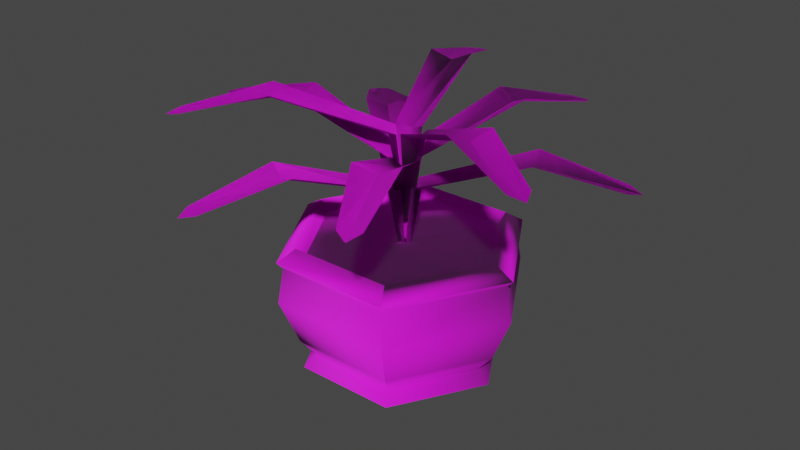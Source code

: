 # Source: pool_plants_2.blend  (saved by Blender 3.2.14; exported with 4.5.12 LTS)
import bpy
from mathutils import Matrix  # noqa: F401  (used for matrix-valued properties, if any)

bpy.ops.wm.read_factory_settings(use_empty=True)
scene = bpy.context.scene
scene.name = 'Scene'

# ---- collections
col_collection = bpy.data.collections.new('Collection'); scene.collection.children.link(col_collection)

# ---- images (referenced by path relative to the original .blend; pixels are not part of the script)
import os
ASSET_DIR = os.environ.get("B2B_ASSET_DIR", "")  # directory of the original .blend (textures are referenced by path, not embedded)
HERE = os.path.dirname(os.path.abspath(__file__))  # packed textures are extracted next to this script under _unpacked/

def load_image(name, relpath, width, height, colorspace="sRGB"):
    """Load a texture the original file referenced (path relative to the .blend, or extracted next to this script)."""
    p = next((c for c in (os.path.join(HERE, relpath), os.path.join(ASSET_DIR, relpath)) if relpath and os.path.exists(c)), "")
    if p:
        img = bpy.data.images.load(p, check_existing=True)
        img.name = name
    else:  # same state as the original file: an image datablock whose file is absent (Cycles renders it pink)
        img = bpy.data.images.new(name, width, height)
        img.source = "FILE"
        img.filepath = "//" + (relpath or name)
    img.colorspace_settings.name = colorspace
    return img
img_planter_col_png_002 = load_image('Planter_col.png.002', 'Planter_col.png', 1024, 1024, 'Non-Color')
img_plants_nor_png = load_image('Plants_nor.png', 'Plants_nor.png', 1024, 1024, 'sRGB')

# ---- materials (node trees are filled in below, after node groups)
mat_plants_material = bpy.data.materials.new('Plants_Material')
mat_plants_material.use_backface_culling = True
mat_plants_material.use_transparent_shadow = False
mat_plants_material.roughness = 0.7917

# ---- material node trees
mat_plants_material.use_nodes = True; mat_plants_material.node_tree.nodes.clear()
_N = mat_plants_material.node_tree.nodes; _L = mat_plants_material.node_tree.links
n0 = _N.new('ShaderNodeOutputMaterial'); n0.name = 'Material Output'; n0.location = (300, 300)
n1 = _N.new('ShaderNodeBsdfPrincipled'); n1.name = 'Principled BSDF'; n1.location = (10, 300)
n1.distribution = 'GGX'
n1.subsurface_method = 'RANDOM_WALK_SKIN'
n1.inputs[2].default_value = 0.831
n1.inputs[3].default_value = 1.45
n1.inputs[27].default_value = (0.0, 0.0, 0.0, 1.0)
n1.inputs[28].default_value = 1.0
n2 = _N.new('ShaderNodeTexImage'); n2.name = 'Image Texture.002'; n2.location = (-286, 234)
n2.image = img_planter_col_png_002
n3 = _N.new('ShaderNodeNormalMap'); n3.name = 'Normal Map'; n3.location = (-207, -82)
n3.label = 'Normal/Map'
n4 = _N.new('ShaderNodeTexImage'); n4.name = 'Image Texture.001'; n4.location = (-482, -87)
n4.image = img_plants_nor_png
_L.new(n1.outputs[0], n0.inputs[0])
_L.new(n3.outputs[0], n1.inputs[5])
_L.new(n4.outputs[0], n3.inputs[1])
_L.new(n2.outputs[1], n1.inputs[4])
_L.new(n2.outputs[0], n1.inputs[0])
n0.is_active_output = True

# ---- world
world_world = bpy.data.worlds.new('World'); scene.world = world_world
world_world.use_nodes = True; world_world.node_tree.nodes.clear()
_N = world_world.node_tree.nodes; _L = world_world.node_tree.links
n0 = _N.new('ShaderNodeOutputWorld'); n0.name = 'World Output'; n0.location = (300, 300)
n1 = _N.new('ShaderNodeBackground'); n1.name = 'Background'; n1.location = (10, 300)
n1.inputs[0].default_value = (0.05088, 0.05088, 0.05088, 1.0)
_L.new(n1.outputs[0], n0.inputs[0])
n0.is_active_output = True
world_world.color = (0.05088, 0.05088, 0.05088)
world_world.use_sun_shadow = False
world_world.sun_shadow_jitter_overblur = 0.0

# ---- meshes
me_sphere_003 = bpy.data.meshes.new('Sphere.003')
me_sphere_003.from_pydata([(-6.527, 17.7, 9.694), (-7.052, 19.17, 10.62), (-8.308, 17.63, 12.84), (-8.308, 11.92, 12.84), (-7.052, 5.763, 10.62), (-6.006, 3.176, 8.773), (-6.864, 1.634, 10.29), (-0.567, 17.7, -1.728), (-13.19, 17.7, -1.622), (-14.25, 19.17, -1.613), (-16.8, 17.63, -1.592), (-16.8, 11.92, -1.592), (-14.25, 5.763, -1.613), (-12.13, 3.176, -1.631), (-13.87, 1.634, -1.616), (-11.35, 0.08822, -1.637), (-0.3158, 17.7, -2.171), (-6.717, 17.7, -13.05), (-7.258, 19.17, -13.97), (-8.551, 17.63, -16.16), (-8.551, 11.92, -16.16), (-7.258, 5.763, -13.97), (-6.181, 3.176, -12.14), (-7.065, 1.634, -13.64), (-5.786, 0.08822, -11.47), (0.194, 17.7, -2.175), (6.413, 17.7, -13.16), (6.938, 19.17, -14.08), (8.194, 17.63, -16.3), (8.194, 11.92, -16.3), (6.938, 5.763, -14.08), (5.891, 3.176, -12.24), (6.75, 1.634, -13.75), (5.508, 0.08822, -11.56), (0.4525, 17.7, -1.736), (13.07, 17.7, -1.842), (14.14, 19.17, -1.851), (16.69, 17.63, -1.872), (16.69, 11.92, -1.872), (14.14, 5.763, -1.851), (12.01, 3.176, -1.833), (13.76, 1.634, -1.847), (11.24, 0.08822, -1.826), (0.2014, 17.7, -1.292), (6.603, 17.7, 9.584), (7.143, 19.17, 10.5), (8.436, 17.63, 12.7), (8.436, 11.92, 12.7), (7.143, 5.763, 10.5), (6.066, 3.176, 8.672), (6.95, 1.634, 10.17), (5.672, 0.08822, 8.003), (-0.3084, 17.7, -1.288), (-5.623, 0.08822, 8.097), (-7.896, 16.71, 12.11), (-15.97, 16.71, -1.599), (-8.127, 16.71, -15.44), (7.782, 16.71, -15.58), (15.85, 16.71, -1.865), (8.013, 16.71, 11.98), (0.4222, 17.45, -1.212), (-0.7505, 17.45, -1.667), (-8.449, 28.45, 24.39), (-11.12, 28.43, 23.36), (-0.3105, 17.54, -0.9445), (-10.37, 27.99, 25.44), (-3.113, 31.09, 14.45), (1.318, 25.77, 0.29), (-1.99, 25.75, -0.9906), (-8.401, 31.06, 12.41), (-0.7967, 25.13, 0.4569), (-5.792, 29.91, 13.54), (0.09135, 17.42, -2.425), (0.5892, 17.43, -1.271), (24.33, 28.29, -14.12), (25.47, 28.32, -11.49), (0.7958, 17.52, -2.092), (26.43, 27.84, -13.47), (13.5, 30.96, -11.0), (0.2956, 25.73, -4.161), (1.7, 25.76, -0.9032), (15.74, 31.01, -5.795), (1.897, 25.11, -2.759), (14.72, 29.83, -8.432), (-0.8721, 17.42, -1.529), (-0.0076, 17.42, -2.443), (-21.17, 28.08, -19.33), (-19.2, 28.08, -21.41), (-0.8436, 17.51, -2.31), (-21.4, 27.6, -21.5), (-14.03, 30.86, -10.64), (-2.535, 25.74, -1.145), (-0.09669, 25.74, -3.722), (-10.13, 30.85, -14.76), (-1.881, 25.1, -3.161), (-12.15, 29.7, -12.77), (0.8734, 21.2, -1.551), (-0.2474, 21.21, -0.9801), (14.02, 32.74, 21.61), (11.47, 32.78, 22.91), (0.585, 21.31, -0.8288), (13.51, 32.34, 23.75), (10.2, 35.12, 10.94), (2.564, 29.52, -1.666), (-0.5965, 29.57, -0.05685), (5.149, 35.2, 13.51), (1.272, 28.93, 0.03747), (7.723, 34.0, 12.35), (-0.3478, 21.17, -2.337), (0.8447, 21.19, -1.938), (7.206, 31.28, -28.48), (9.924, 31.3, -27.57), (0.3714, 21.26, -2.642), (9.083, 30.78, -29.59), (2.323, 34.26, -18.41), (-1.433, 29.46, -3.872), (1.93, 29.49, -2.746), (7.7, 34.32, -16.61), (0.674, 28.81, -4.113), (5.045, 33.13, -17.57), (-0.323, 21.21, -1.022), (-0.4268, 21.18, -2.275), (-27.04, 32.18, 1.93), (-27.27, 32.1, -0.9265), (-0.8845, 21.29, -1.566), (-28.81, 31.69, 0.664), (-15.77, 34.88, 2.327), (-1.075, 29.58, 0.2463), (-1.368, 29.48, -3.287), (-16.24, 34.72, -3.322), (-2.146, 28.89, -1.568), (-16.12, 33.64, -0.4559), (0.7108, 24.42, -2.566), (0.1409, 24.44, -1.445), (24.98, 35.96, 8.41), (23.68, 36.0, 10.97), (0.9027, 24.53, -1.813), (25.83, 35.56, 10.44), (15.6, 38.34, 2.032), (2.01, 32.74, -3.655), (0.4023, 32.79, -0.4933), (13.04, 38.42, 7.087), (1.968, 32.15, -1.518), (14.43, 37.22, 4.637), (-0.7394, 24.39, -2.483), (0.4597, 24.41, -2.862), (-10.03, 34.5, -28.06), (-7.297, 34.52, -28.93), (-0.3374, 24.48, -3.152), (-9.169, 34.0, -30.07), (-8.045, 37.48, -17.04), (-2.521, 32.68, -3.084), (0.861, 32.71, -4.154), (-2.638, 37.54, -18.76), (-0.9594, 32.03, -4.52), (-5.353, 36.35, -17.97), (0.05499, 24.43, -1.435), (-0.7667, 24.4, -2.386), (-19.8, 35.4, 16.68), (-21.67, 35.32, 14.51), (-0.7191, 24.51, -1.544), (-21.98, 34.91, 16.7), (-10.46, 38.1, 10.37), (0.1939, 32.8, 0.03363), (-2.124, 32.7, -2.65), (-14.17, 37.94, 6.081), (-1.74, 32.11, -0.8023), (-12.38, 36.86, 8.323), (0.4222, 17.45, -1.212), (-0.7505, 17.45, -1.667), (-8.449, 28.45, 24.39), (-11.12, 28.43, 23.36), (-0.3105, 17.54, -0.9445), (-10.37, 27.99, 25.44), (-3.113, 31.09, 14.45), (1.318, 25.77, 0.29), (-1.99, 25.75, -0.9906), (-8.401, 31.06, 12.41), (-0.7967, 25.13, 0.4569), (-5.792, 29.91, 13.54), (0.09135, 17.42, -2.425), (0.5892, 17.43, -1.271), (24.33, 28.29, -14.12), (25.47, 28.32, -11.49), (0.7958, 17.52, -2.092), (26.43, 27.84, -13.47), (13.5, 30.96, -11.0), (0.2956, 25.73, -4.161), (1.7, 25.76, -0.9032), (15.74, 31.01, -5.795), (1.897, 25.11, -2.759), (14.72, 29.83, -8.432), (-0.8721, 17.42, -1.529), (-0.0076, 17.42, -2.443), (-21.17, 28.08, -19.33), (-19.2, 28.08, -21.41), (-0.8436, 17.51, -2.31), (-21.4, 27.6, -21.5), (-14.03, 30.86, -10.64), (-2.535, 25.74, -1.145), (-0.09669, 25.74, -3.722), (-10.13, 30.85, -14.76), (-1.881, 25.1, -3.161), (-12.15, 29.7, -12.77), (0.8734, 21.2, -1.551), (-0.2474, 21.21, -0.9801), (14.02, 32.74, 21.61), (11.47, 32.78, 22.91), (0.585, 21.31, -0.8288), (13.51, 32.34, 23.75), (10.2, 35.12, 10.94), (2.564, 29.52, -1.666), (-0.5965, 29.57, -0.05685), (5.149, 35.2, 13.51), (1.272, 28.93, 0.03747), (7.723, 34.0, 12.35), (-0.3478, 21.17, -2.337), (0.8447, 21.19, -1.938), (7.206, 31.28, -28.48), (9.924, 31.3, -27.57), (0.3714, 21.26, -2.642), (9.083, 30.78, -29.59), (2.323, 34.26, -18.41), (-1.433, 29.46, -3.872), (1.93, 29.49, -2.746), (7.7, 34.32, -16.61), (0.674, 28.81, -4.113), (5.045, 33.13, -17.57), (-0.323, 21.21, -1.022), (-0.4268, 21.18, -2.275), (-27.04, 32.18, 1.93), (-27.27, 32.1, -0.9265), (-0.8845, 21.29, -1.566), (-28.81, 31.69, 0.664), (-15.77, 34.88, 2.327), (-1.075, 29.58, 0.2463), (-1.368, 29.48, -3.287), (-16.24, 34.72, -3.322), (-2.146, 28.89, -1.568), (-16.12, 33.64, -0.4559), (0.7108, 24.42, -2.566), (0.1409, 24.44, -1.445), (24.98, 35.96, 8.41), (23.68, 36.0, 10.97), (0.9027, 24.53, -1.813), (25.83, 35.56, 10.44), (15.6, 38.34, 2.032), (2.01, 32.74, -3.655), (0.4023, 32.79, -0.4933), (13.04, 38.42, 7.087), (1.968, 32.15, -1.518), (14.43, 37.22, 4.637), (-0.7394, 24.39, -2.483), (0.4597, 24.41, -2.862), (-10.03, 34.5, -28.06), (-7.297, 34.52, -28.93), (-0.3374, 24.48, -3.152), (-9.169, 34.0, -30.07), (-8.045, 37.48, -17.04), (-2.521, 32.68, -3.084), (0.861, 32.71, -4.154), (-2.638, 37.54, -18.76), (-0.9594, 32.03, -4.52), (-5.353, 36.35, -17.97), (0.05499, 24.43, -1.435), (-0.7667, 24.4, -2.386), (-19.8, 35.4, 16.68), (-21.67, 35.32, 14.51), (-0.7191, 24.51, -1.544), (-21.98, 34.91, 16.7), (-10.46, 38.1, 10.37), (0.1939, 32.8, 0.03363), (-2.124, 32.7, -2.65), (-14.17, 37.94, 6.081), (-1.74, 32.11, -0.8023), (-12.38, 36.86, 8.323)], [], [(53, 6, 14, 15), (54, 2, 10, 55), (34, 43, 44, 35), (3, 11, 12, 4), (0, 8, 9, 1), (5, 13, 14, 6), (2, 1, 9, 10), (55, 56, 20, 11), (16, 25, 26, 17), (11, 20, 21, 12), (12, 21, 22, 13), (8, 17, 18, 9), (13, 22, 23, 14), (9, 18, 19, 10), (14, 23, 24, 15), (56, 57, 29, 20), (25, 34, 35, 26), (20, 29, 30, 21), (21, 30, 31, 22), (17, 26, 27, 18), (22, 31, 32, 23), (18, 27, 28, 19), (23, 32, 33, 24), (57, 58, 38, 29), (29, 38, 39, 30), (30, 39, 40, 31), (26, 35, 36, 27), (31, 40, 41, 32), (27, 36, 37, 28), (32, 41, 42, 33), (7, 16, 17, 8), (58, 59, 47, 38), (38, 47, 48, 39), (39, 48, 49, 40), (35, 44, 45, 36), (40, 49, 50, 41), (36, 45, 46, 37), (41, 50, 51, 42), (59, 54, 3, 47), (47, 3, 4, 48), (48, 4, 5, 49), (44, 0, 1, 45), (49, 5, 6, 50), (45, 1, 2, 46), (50, 6, 53, 51), (4, 12, 13, 5), (43, 52, 0, 44), (7, 8, 0, 52), (46, 2, 54, 59), (37, 46, 59, 58), (28, 37, 58, 57), (19, 28, 57, 56), (10, 19, 56, 55), (3, 54, 55, 11), (70, 68, 69, 71), (66, 71, 65, 62), (71, 69, 63, 65), (67, 70, 71, 66), (64, 61, 68, 70), (60, 64, 70, 67), (82, 80, 81, 83), (78, 83, 77, 74), (83, 81, 75, 77), (79, 82, 83, 78), (76, 73, 80, 82), (72, 76, 82, 79), (94, 92, 93, 95), (90, 95, 89, 86), (95, 93, 87, 89), (91, 94, 95, 90), (88, 85, 92, 94), (84, 88, 94, 91), (106, 104, 105, 107), (102, 107, 101, 98), (107, 105, 99, 101), (103, 106, 107, 102), (100, 97, 104, 106), (96, 100, 106, 103), (118, 116, 117, 119), (114, 119, 113, 110), (119, 117, 111, 113), (115, 118, 119, 114), (112, 109, 116, 118), (108, 112, 118, 115), (130, 128, 129, 131), (126, 131, 125, 122), (131, 129, 123, 125), (127, 130, 131, 126), (124, 121, 128, 130), (120, 124, 130, 127), (142, 140, 141, 143), (138, 143, 137, 134), (143, 141, 135, 137), (139, 142, 143, 138), (136, 133, 140, 142), (132, 136, 142, 139), (154, 152, 153, 155), (150, 155, 149, 146), (155, 153, 147, 149), (151, 154, 155, 150), (148, 145, 152, 154), (144, 148, 154, 151), (166, 164, 165, 167), (162, 167, 161, 158), (167, 165, 159, 161), (163, 166, 167, 162), (160, 157, 164, 166), (156, 160, 166, 163), (178, 179, 177, 176), (174, 170, 173, 179), (179, 173, 171, 177), (175, 174, 179, 178), (172, 178, 176, 169), (168, 175, 178, 172), (190, 191, 189, 188), (186, 182, 185, 191), (191, 185, 183, 189), (187, 186, 191, 190), (184, 190, 188, 181), (180, 187, 190, 184), (202, 203, 201, 200), (198, 194, 197, 203), (203, 197, 195, 201), (199, 198, 203, 202), (196, 202, 200, 193), (192, 199, 202, 196), (214, 215, 213, 212), (210, 206, 209, 215), (215, 209, 207, 213), (211, 210, 215, 214), (208, 214, 212, 205), (204, 211, 214, 208), (226, 227, 225, 224), (222, 218, 221, 227), (227, 221, 219, 225), (223, 222, 227, 226), (220, 226, 224, 217), (216, 223, 226, 220), (238, 239, 237, 236), (234, 230, 233, 239), (239, 233, 231, 237), (235, 234, 239, 238), (232, 238, 236, 229), (228, 235, 238, 232), (250, 251, 249, 248), (246, 242, 245, 251), (251, 245, 243, 249), (247, 246, 251, 250), (244, 250, 248, 241), (240, 247, 250, 244), (262, 263, 261, 260), (258, 254, 257, 263), (263, 257, 255, 261), (259, 258, 263, 262), (256, 262, 260, 253), (252, 259, 262, 256), (274, 275, 273, 272), (270, 266, 269, 275), (275, 269, 267, 273), (271, 270, 275, 274), (268, 274, 272, 265), (264, 271, 274, 268)])
me_sphere_003.polygons.foreach_set('use_smooth', [True] * 162)
_uv = me_sphere_003.uv_layers.new(name='UVsCombined')
_uv.uv.foreach_set('vector', [0.4943, 0.1025, 0.5049, 0.09603, 0.5049, 0.1664, 0.4943, 0.16, 0.7336, 0.08851, 0.7361, 0.08851, 0.7361, 0.1738, 0.7336, 0.1738, 0.9123, 0.3486, 0.9166, 0.3511, 0.9166, 0.3998, 0.8701, 0.373, 0.6142, 0.08857, 0.6142, 0.1739, 0.534, 0.1674, 0.534, 0.09506, 0.742, 0.1179, 0.742, 0.1848, 0.7384, 0.1875, 0.7386, 0.1152, 0.5124, 0.1005, 0.5124, 0.162, 0.5049, 0.1664, 0.5049, 0.09603, 0.7345, 0.08905, 0.743, 0.09555, 0.7428, 0.1679, 0.7345, 0.1744, 0.7305, 0.08857, 0.7305, 0.1739, 0.6142, 0.1739, 0.6142, 0.08857, 0.9166, 0.3413, 0.9123, 0.3438, 0.8701, 0.3194, 0.9166, 0.2926, 0.6142, 0.08857, 0.6142, 0.1739, 0.534, 0.1674, 0.534, 0.09506, 0.534, 0.09506, 0.534, 0.1674, 0.5124, 0.162, 0.5124, 0.1005, 0.742, 0.1179, 0.742, 0.1848, 0.7384, 0.1875, 0.7384, 0.1152, 0.5124, 0.1005, 0.5124, 0.162, 0.5049, 0.1664, 0.5049, 0.09603, 0.7428, 0.09555, 0.7428, 0.1679, 0.7345, 0.1744, 0.7345, 0.08905, 0.5049, 0.09603, 0.5049, 0.1664, 0.4943, 0.16, 0.4943, 0.1025, 0.7305, 0.08857, 0.7305, 0.1739, 0.6142, 0.1739, 0.6142, 0.08857, 0.9123, 0.3438, 0.9123, 0.3486, 0.8701, 0.373, 0.8701, 0.3194, 0.6142, 0.08857, 0.6142, 0.1739, 0.534, 0.1674, 0.534, 0.09506, 0.534, 0.09506, 0.534, 0.1674, 0.5124, 0.162, 0.5124, 0.1005, 0.742, 0.1179, 0.742, 0.1848, 0.7384, 0.1875, 0.7384, 0.1152, 0.5124, 0.1005, 0.5124, 0.162, 0.5049, 0.1664, 0.5049, 0.09603, 0.7428, 0.09555, 0.7428, 0.1679, 0.7345, 0.1744, 0.7345, 0.08905, 0.5049, 0.09603, 0.5049, 0.1664, 0.4943, 0.16, 0.4943, 0.1025, 0.7305, 0.08857, 0.7305, 0.1739, 0.6142, 0.1739, 0.6142, 0.08857, 0.6142, 0.08857, 0.6142, 0.1739, 0.534, 0.1674, 0.534, 0.09506, 0.534, 0.09506, 0.534, 0.1674, 0.5124, 0.162, 0.5124, 0.1005, 0.742, 0.1179, 0.742, 0.1848, 0.7384, 0.1875, 0.7384, 0.1152, 0.5124, 0.1005, 0.5124, 0.162, 0.5049, 0.1664, 0.5049, 0.09603, 0.7428, 0.09555, 0.7428, 0.1679, 0.7345, 0.1744, 0.7345, 0.08905, 0.5049, 0.09603, 0.5049, 0.1664, 0.4943, 0.16, 0.4943, 0.1025, 0.9208, 0.3438, 0.9166, 0.3413, 0.9166, 0.2926, 0.963, 0.3194, 0.7305, 0.08857, 0.7305, 0.1739, 0.6142, 0.1739, 0.6142, 0.08857, 0.6142, 0.08857, 0.6142, 0.1739, 0.534, 0.1674, 0.534, 0.09506, 0.534, 0.09506, 0.534, 0.1674, 0.5124, 0.162, 0.5124, 0.1005, 0.742, 0.1179, 0.742, 0.1848, 0.7384, 0.1875, 0.7384, 0.1152, 0.5124, 0.1005, 0.5124, 0.162, 0.5049, 0.1664, 0.5049, 0.09603, 0.7428, 0.09555, 0.7428, 0.1679, 0.7345, 0.1744, 0.7345, 0.08905, 0.5049, 0.09603, 0.5049, 0.1664, 0.4943, 0.16, 0.4943, 0.1025, 0.7305, 0.08857, 0.7305, 0.1739, 0.6142, 0.1739, 0.6142, 0.08857, 0.6142, 0.08857, 0.6142, 0.1739, 0.534, 0.1674, 0.534, 0.09506, 0.534, 0.09506, 0.534, 0.1674, 0.5124, 0.162, 0.5124, 0.1005, 0.742, 0.1179, 0.742, 0.1848, 0.7386, 0.1875, 0.7384, 0.1152, 0.5124, 0.1005, 0.5124, 0.162, 0.5049, 0.1664, 0.5049, 0.09603, 0.7428, 0.09555, 0.743, 0.1679, 0.7345, 0.1744, 0.7345, 0.08905, 0.5049, 0.09603, 0.5049, 0.1664, 0.4943, 0.16, 0.4943, 0.1025, 0.534, 0.09506, 0.534, 0.1674, 0.5124, 0.162, 0.5124, 0.1005, 0.9166, 0.3511, 0.9208, 0.3486, 0.963, 0.373, 0.9166, 0.3998, 0.9208, 0.3438, 0.963, 0.3194, 0.963, 0.373, 0.9208, 0.3486, 0.7361, 0.08851, 0.7361, 0.1738, 0.7336, 0.1738, 0.7336, 0.08851, 0.7361, 0.08851, 0.7361, 0.1738, 0.7336, 0.1738, 0.7336, 0.08851, 0.7361, 0.08851, 0.7361, 0.1738, 0.7336, 0.1738, 0.7336, 0.08851, 0.7361, 0.08851, 0.7361, 0.1738, 0.7336, 0.1738, 0.7336, 0.08851, 0.7361, 0.08851, 0.7361, 0.1738, 0.7336, 0.1738, 0.7336, 0.08851, 0.6142, 0.08857, 0.7305, 0.08857, 0.7305, 0.1739, 0.6142, 0.1739, 0.9212, 0.611, 0.9632, 0.6099, 0.9714, 0.8236, 0.9164, 0.8229, 0.8615, 0.823, 0.9164, 0.8229, 0.9141, 0.9723, 0.8901, 0.9534, 0.9164, 0.8229, 0.9714, 0.8236, 0.939, 0.9537, 0.9141, 0.9723, 0.8739, 0.6106, 0.9212, 0.611, 0.9164, 0.8229, 0.8615, 0.823, 0.9196, 0.5015, 0.9347, 0.4991, 0.9632, 0.6099, 0.9212, 0.611, 0.9056, 0.4995, 0.9196, 0.5015, 0.9212, 0.611, 0.8739, 0.6106, 0.9212, 0.611, 0.9632, 0.6099, 0.9714, 0.8236, 0.9164, 0.8229, 0.8615, 0.823, 0.9164, 0.8229, 0.9141, 0.9723, 0.8901, 0.9534, 0.9164, 0.8229, 0.9714, 0.8236, 0.939, 0.9537, 0.9141, 0.9723, 0.8739, 0.6106, 0.9212, 0.611, 0.9164, 0.8229, 0.8615, 0.823, 0.9196, 0.5015, 0.9347, 0.4991, 0.9632, 0.6099, 0.9212, 0.611, 0.9056, 0.4995, 0.9196, 0.5015, 0.9212, 0.611, 0.8739, 0.6106, 0.9212, 0.611, 0.9632, 0.6099, 0.9714, 0.8236, 0.9164, 0.8229, 0.8615, 0.823, 0.9164, 0.8229, 0.9141, 0.9723, 0.8901, 0.9534, 0.9164, 0.8229, 0.9714, 0.8236, 0.939, 0.9537, 0.9141, 0.9723, 0.8739, 0.6106, 0.9212, 0.611, 0.9164, 0.8229, 0.8615, 0.823, 0.9196, 0.5015, 0.9347, 0.4991, 0.9632, 0.6099, 0.9212, 0.611, 0.9056, 0.4995, 0.9196, 0.5015, 0.9212, 0.611, 0.8739, 0.6106, 0.9212, 0.611, 0.9632, 0.6099, 0.9714, 0.8236, 0.9164, 0.8229, 0.8615, 0.823, 0.9164, 0.8229, 0.9141, 0.9723, 0.8901, 0.9534, 0.9164, 0.8229, 0.9714, 0.8236, 0.939, 0.9537, 0.9141, 0.9723, 0.8739, 0.6106, 0.9212, 0.611, 0.9164, 0.8229, 0.8615, 0.823, 0.9196, 0.5015, 0.9347, 0.4991, 0.9632, 0.6099, 0.9212, 0.611, 0.9056, 0.4995, 0.9196, 0.5015, 0.9212, 0.611, 0.8739, 0.6106, 0.9212, 0.611, 0.9632, 0.6099, 0.9714, 0.8236, 0.9164, 0.8229, 0.8615, 0.823, 0.9164, 0.8229, 0.9141, 0.9723, 0.8901, 0.9534, 0.9164, 0.8229, 0.9714, 0.8236, 0.939, 0.9537, 0.9141, 0.9723, 0.8739, 0.6106, 0.9212, 0.611, 0.9164, 0.8229, 0.8615, 0.823, 0.9196, 0.5015, 0.9347, 0.4991, 0.9632, 0.6099, 0.9212, 0.611, 0.9056, 0.4995, 0.9196, 0.5015, 0.9212, 0.611, 0.8739, 0.6106, 0.9212, 0.611, 0.9632, 0.6099, 0.9714, 0.8236, 0.9164, 0.8229, 0.8615, 0.823, 0.9164, 0.8229, 0.9141, 0.9723, 0.8901, 0.9534, 0.9164, 0.8229, 0.9714, 0.8236, 0.939, 0.9537, 0.9141, 0.9723, 0.8739, 0.6106, 0.9212, 0.611, 0.9164, 0.8229, 0.8615, 0.823, 0.9196, 0.5015, 0.9347, 0.4991, 0.9632, 0.6099, 0.9212, 0.611, 0.9056, 0.4995, 0.9196, 0.5015, 0.9212, 0.611, 0.8739, 0.6106, 0.9212, 0.611, 0.9632, 0.6099, 0.9714, 0.8236, 0.9164, 0.8229, 0.8615, 0.823, 0.9164, 0.8229, 0.9141, 0.9723, 0.8901, 0.9534, 0.9164, 0.8229, 0.9714, 0.8236, 0.939, 0.9537, 0.9141, 0.9723, 0.8739, 0.6106, 0.9212, 0.611, 0.9164, 0.8229, 0.8615, 0.823, 0.9196, 0.5015, 0.9347, 0.4991, 0.9632, 0.6099, 0.9212, 0.611, 0.9056, 0.4995, 0.9196, 0.5015, 0.9212, 0.611, 0.8739, 0.6106, 0.9212, 0.611, 0.9632, 0.6099, 0.9714, 0.8236, 0.9164, 0.8229, 0.8615, 0.823, 0.9164, 0.8229, 0.9141, 0.9723, 0.8901, 0.9534, 0.9164, 0.8229, 0.9714, 0.8236, 0.939, 0.9537, 0.9141, 0.9723, 0.8739, 0.6106, 0.9212, 0.611, 0.9164, 0.8229, 0.8615, 0.823, 0.9196, 0.5015, 0.9347, 0.4991, 0.9632, 0.6099, 0.9212, 0.611, 0.9056, 0.4995, 0.9196, 0.5015, 0.9212, 0.611, 0.8739, 0.6106, 0.9212, 0.611, 0.9632, 0.6099, 0.9714, 0.8236, 0.9164, 0.8229, 0.8615, 0.823, 0.9164, 0.8229, 0.9141, 0.9723, 0.8901, 0.9534, 0.9164, 0.8229, 0.9714, 0.8236, 0.939, 0.9537, 0.9141, 0.9723, 0.8739, 0.6106, 0.9212, 0.611, 0.9164, 0.8229, 0.8615, 0.823, 0.9196, 0.5015, 0.9347, 0.4991, 0.9632, 0.6099, 0.9212, 0.611, 0.9056, 0.4995, 0.9196, 0.5015, 0.9212, 0.611, 0.8739, 0.6106, 0.9212, 0.611, 0.9164, 0.8229, 0.9714, 0.8236, 0.9632, 0.6099, 0.8615, 0.823, 0.8901, 0.9534, 0.9141, 0.9723, 0.9164, 0.8229, 0.9164, 0.8229, 0.9141, 0.9723, 0.939, 0.9537, 0.9714, 0.8236, 0.8739, 0.6106, 0.8615, 0.823, 0.9164, 0.8229, 0.9212, 0.611, 0.9196, 0.5015, 0.9212, 0.611, 0.9632, 0.6099, 0.9347, 0.4991, 0.9056, 0.4995, 0.8739, 0.6106, 0.9212, 0.611, 0.9196, 0.5015, 0.9212, 0.611, 0.9164, 0.8229, 0.9714, 0.8236, 0.9632, 0.6099, 0.8615, 0.823, 0.8901, 0.9534, 0.9141, 0.9723, 0.9164, 0.8229, 0.9164, 0.8229, 0.9141, 0.9723, 0.939, 0.9537, 0.9714, 0.8236, 0.8739, 0.6106, 0.8615, 0.823, 0.9164, 0.8229, 0.9212, 0.611, 0.9196, 0.5015, 0.9212, 0.611, 0.9632, 0.6099, 0.9347, 0.4991, 0.9056, 0.4995, 0.8739, 0.6106, 0.9212, 0.611, 0.9196, 0.5015, 0.9212, 0.611, 0.9164, 0.8229, 0.9714, 0.8236, 0.9632, 0.6099, 0.8615, 0.823, 0.8901, 0.9534, 0.9141, 0.9723, 0.9164, 0.8229, 0.9164, 0.8229, 0.9141, 0.9723, 0.939, 0.9537, 0.9714, 0.8236, 0.8739, 0.6106, 0.8615, 0.823, 0.9164, 0.8229, 0.9212, 0.611, 0.9196, 0.5015, 0.9212, 0.611, 0.9632, 0.6099, 0.9347, 0.4991, 0.9056, 0.4995, 0.8739, 0.6106, 0.9212, 0.611, 0.9196, 0.5015, 0.9212, 0.611, 0.9164, 0.8229, 0.9714, 0.8236, 0.9632, 0.6099, 0.8615, 0.823, 0.8901, 0.9534, 0.9141, 0.9723, 0.9164, 0.8229, 0.9164, 0.8229, 0.9141, 0.9723, 0.939, 0.9537, 0.9714, 0.8236, 0.8739, 0.6106, 0.8615, 0.823, 0.9164, 0.8229, 0.9212, 0.611, 0.9196, 0.5015, 0.9212, 0.611, 0.9632, 0.6099, 0.9347, 0.4991, 0.9056, 0.4995, 0.8739, 0.6106, 0.9212, 0.611, 0.9196, 0.5015, 0.9212, 0.611, 0.9164, 0.8229, 0.9714, 0.8236, 0.9632, 0.6099, 0.8615, 0.823, 0.8901, 0.9534, 0.9141, 0.9723, 0.9164, 0.8229, 0.9164, 0.8229, 0.9141, 0.9723, 0.939, 0.9537, 0.9714, 0.8236, 0.8739, 0.6106, 0.8615, 0.823, 0.9164, 0.8229, 0.9212, 0.611, 0.9196, 0.5015, 0.9212, 0.611, 0.9632, 0.6099, 0.9347, 0.4991, 0.9056, 0.4995, 0.8739, 0.6106, 0.9212, 0.611, 0.9196, 0.5015, 0.9212, 0.611, 0.9164, 0.8229, 0.9714, 0.8236, 0.9632, 0.6099, 0.8615, 0.823, 0.8901, 0.9534, 0.9141, 0.9723, 0.9164, 0.8229, 0.9164, 0.8229, 0.9141, 0.9723, 0.939, 0.9537, 0.9714, 0.8236, 0.8739, 0.6106, 0.8615, 0.823, 0.9164, 0.8229, 0.9212, 0.611, 0.9196, 0.5015, 0.9212, 0.611, 0.9632, 0.6099, 0.9347, 0.4991, 0.9056, 0.4995, 0.8739, 0.6106, 0.9212, 0.611, 0.9196, 0.5015, 0.9212, 0.611, 0.9164, 0.8229, 0.9714, 0.8236, 0.9632, 0.6099, 0.8615, 0.823, 0.8901, 0.9534, 0.9141, 0.9723, 0.9164, 0.8229, 0.9164, 0.8229, 0.9141, 0.9723, 0.939, 0.9537, 0.9714, 0.8236, 0.8739, 0.6106, 0.8615, 0.823, 0.9164, 0.8229, 0.9212, 0.611, 0.9196, 0.5015, 0.9212, 0.611, 0.9632, 0.6099, 0.9347, 0.4991, 0.9056, 0.4995, 0.8739, 0.6106, 0.9212, 0.611, 0.9196, 0.5015, 0.9212, 0.611, 0.9164, 0.8229, 0.9714, 0.8236, 0.9632, 0.6099, 0.8615, 0.823, 0.8901, 0.9534, 0.9141, 0.9723, 0.9164, 0.8229, 0.9164, 0.8229, 0.9141, 0.9723, 0.939, 0.9537, 0.9714, 0.8236, 0.8739, 0.6106, 0.8615, 0.823, 0.9164, 0.8229, 0.9212, 0.611, 0.9196, 0.5015, 0.9212, 0.611, 0.9632, 0.6099, 0.9347, 0.4991, 0.9056, 0.4995, 0.8739, 0.6106, 0.9212, 0.611, 0.9196, 0.5015, 0.9212, 0.611, 0.9164, 0.8229, 0.9714, 0.8236, 0.9632, 0.6099, 0.8615, 0.823, 0.8901, 0.9534, 0.9141, 0.9723, 0.9164, 0.8229, 0.9164, 0.8229, 0.9141, 0.9723, 0.939, 0.9537, 0.9714, 0.8236, 0.8739, 0.6106, 0.8615, 0.823, 0.9164, 0.8229, 0.9212, 0.611, 0.9196, 0.5015, 0.9212, 0.611, 0.9632, 0.6099, 0.9347, 0.4991, 0.9056, 0.4995, 0.8739, 0.6106, 0.9212, 0.611, 0.9196, 0.5015])
me_sphere_003.materials.append(mat_plants_material)
me_sphere_003.update()
me_sphere_003.normals_split_custom_set([tuple(v) for v in zip(*[iter([-0.2577, -0.8523, 0.4551, -0.4915, -0.07062, 0.868, -0.9975, -0.07062, 0.008341, -0.523, -0.8523, 0.004375, -0.466, -0.3252, 0.8229, -0.4893, 0.1179, 0.8641, -0.993, 0.1179, 0.008306, -0.9456, -0.3252, 0.007909, 9.067e-07, 1.0, 5.118e-08, 4.599e-07, 1.0, 9.723e-07, -0.2836, 0.8291, -0.4818, -0.559, 0.8291, 0.004676, -0.4902, -0.1013, 0.8657, -0.9948, -0.1013, 0.008321, -0.8692, -0.4943, 0.007269, -0.4283, -0.4943, 0.7564, 0.2755, 0.8291, -0.4865, 0.559, 0.8291, -0.004675, -0.02708, 0.9996, 0.0002247, -0.01334, 0.9996, 0.02356, -0.49, 0.1057, 0.8653, -0.9944, 0.1057, 0.008319, -0.9975, -0.07062, 0.008341, -0.4915, -0.07062, 0.868, -0.4893, 0.1179, 0.8641, -0.01334, 0.9996, 0.02356, -0.02708, 0.9996, 0.0002247, -0.993, 0.1179, 0.008306, -0.9456, -0.3252, 0.007909, -0.4797, -0.3252, -0.815, -0.5046, -0.1013, -0.8574, -0.9948, -0.1013, 0.008321, -4.599e-07, 1.0, -7.676e-07, 4.468e-07, 1.0, -7.164e-07, -0.2755, 0.8291, 0.4865, 0.2836, 0.8291, 0.4818, -0.9948, -0.1013, 0.008321, -0.5046, -0.1013, -0.8574, -0.4409, -0.4943, -0.7492, -0.8692, -0.4943, 0.007269, -0.8692, -0.4943, 0.007269, -0.4409, -0.4943, -0.7492, -0.5044, 0.1057, -0.857, -0.9944, 0.1057, 0.008319, 0.559, 0.8291, -0.004675, 0.2836, 0.8291, 0.4818, -0.01374, 0.9996, -0.02334, -0.02708, 0.9996, 0.0002247, -0.9944, 0.1057, 0.008319, -0.5044, 0.1057, -0.857, -0.506, -0.07062, -0.8597, -0.9975, -0.07062, 0.008341, -0.02708, 0.9996, 0.0002247, -0.01374, 0.9996, -0.02334, -0.5037, 0.1179, -0.8558, -0.993, 0.1179, 0.008306, -0.9975, -0.07062, 0.008341, -0.506, -0.07062, -0.8597, -0.2653, -0.8523, -0.4507, -0.523, -0.8523, 0.004375, -0.4797, -0.3252, -0.815, 0.466, -0.3252, -0.8229, 0.4902, -0.1013, -0.8657, -0.5046, -0.1013, -0.8574, 4.468e-07, 1.0, -7.164e-07, 9.067e-07, 1.0, 5.118e-08, -0.559, 0.8291, 0.004676, -0.2755, 0.8291, 0.4865, -0.5046, -0.1013, -0.8574, 0.4902, -0.1013, -0.8657, 0.4283, -0.4943, -0.7564, -0.4409, -0.4943, -0.7492, -0.4409, -0.4943, -0.7492, 0.4283, -0.4943, -0.7564, 0.49, 0.1057, -0.8653, -0.5044, 0.1057, -0.857, 0.2836, 0.8291, 0.4818, -0.2755, 0.8291, 0.4865, 0.01334, 0.9996, -0.02356, -0.01374, 0.9996, -0.02334, -0.5044, 0.1057, -0.857, 0.49, 0.1057, -0.8653, 0.4915, -0.07062, -0.868, -0.506, -0.07062, -0.8597, -0.01374, 0.9996, -0.02334, 0.01334, 0.9996, -0.02356, 0.4893, 0.1179, -0.8641, -0.5037, 0.1179, -0.8558, -0.506, -0.07062, -0.8597, 0.4915, -0.07062, -0.868, 0.2577, -0.8523, -0.4551, -0.2653, -0.8523, -0.4507, 0.466, -0.3252, -0.8229, 0.9456, -0.3252, -0.00791, 0.9948, -0.1013, -0.008321, 0.4902, -0.1013, -0.8657, 0.4902, -0.1013, -0.8657, 0.9948, -0.1013, -0.008321, 0.8692, -0.4943, -0.007271, 0.4283, -0.4943, -0.7564, 0.4283, -0.4943, -0.7564, 0.8692, -0.4943, -0.007271, 0.9944, 0.1057, -0.00832, 0.49, 0.1057, -0.8653, -0.2755, 0.8291, 0.4865, -0.559, 0.8291, 0.004676, 0.02708, 0.9996, -0.0002264, 0.01334, 0.9996, -0.02356, 0.49, 0.1057, -0.8653, 0.9944, 0.1057, -0.00832, 0.9975, -0.07062, -0.008341, 0.4915, -0.07062, -0.868, 0.01334, 0.9996, -0.02356, 0.02708, 0.9996, -0.0002264, 0.993, 0.1179, -0.008305, 0.4893, 0.1179, -0.8641, 0.4915, -0.07062, -0.868, 0.9975, -0.07062, -0.008341, 0.523, -0.8523, -0.004375, 0.2577, -0.8523, -0.4551, -9.067e-07, 1.0, -5.117e-08, -4.599e-07, 1.0, -7.676e-07, 0.2836, 0.8291, 0.4818, 0.559, 0.8291, -0.004675, 0.9456, -0.3252, -0.00791, 0.4797, -0.3252, 0.815, 0.5046, -0.1013, 0.8574, 0.9948, -0.1013, -0.008321, 0.9948, -0.1013, -0.008321, 0.5046, -0.1013, 0.8574, 0.4409, -0.4943, 0.7492, 0.8692, -0.4943, -0.007271, 0.8692, -0.4943, -0.007271, 0.4409, -0.4943, 0.7492, 0.5044, 0.1057, 0.857, 0.9944, 0.1057, -0.00832, -0.559, 0.8291, 0.004676, -0.2836, 0.8291, -0.4818, 0.01374, 0.9996, 0.02334, 0.02708, 0.9996, -0.0002264, 0.9944, 0.1057, -0.00832, 0.5044, 0.1057, 0.857, 0.506, -0.07062, 0.8597, 0.9975, -0.07062, -0.008341, 0.02708, 0.9996, -0.0002264, 0.01374, 0.9996, 0.02334, 0.5037, 0.1179, 0.8558, 0.993, 0.1179, -0.008305, 0.9975, -0.07062, -0.008341, 0.506, -0.07062, 0.8597, 0.2653, -0.8523, 0.4507, 0.523, -0.8523, -0.004375, 0.4797, -0.3252, 0.815, -0.466, -0.3252, 0.8229, -0.4902, -0.1013, 0.8657, 0.5046, -0.1013, 0.8574, 0.5046, -0.1013, 0.8574, -0.4902, -0.1013, 0.8657, -0.4283, -0.4943, 0.7564, 0.4409, -0.4943, 0.7492, 0.4409, -0.4943, 0.7492, -0.4283, -0.4943, 0.7564, -0.49, 0.1057, 0.8653, 0.5044, 0.1057, 0.857, -0.2836, 0.8291, -0.4818, 0.2755, 0.8291, -0.4865, -0.01334, 0.9996, 0.02356, 0.01374, 0.9996, 0.02334, 0.5044, 0.1057, 0.857, -0.49, 0.1057, 0.8653, -0.4915, -0.07062, 0.868, 0.506, -0.07062, 0.8597, 0.01374, 0.9996, 0.02334, -0.01334, 0.9996, 0.02356, -0.4893, 0.1179, 0.8641, 0.5037, 0.1179, 0.8558, 0.506, -0.07062, 0.8597, -0.4915, -0.07062, 0.868, -0.2577, -0.8523, 0.4551, 0.2653, -0.8523, 0.4507, -0.4283, -0.4943, 0.7564, -0.8692, -0.4943, 0.007269, -0.9944, 0.1057, 0.008319, -0.49, 0.1057, 0.8653, 4.599e-07, 1.0, 9.723e-07, -4.468e-07, 1.0, 9.211e-07, 0.2755, 0.8291, -0.4865, -0.2836, 0.8291, -0.4818, -9.067e-07, 1.0, -5.117e-08, 0.559, 0.8291, -0.004675, 0.2755, 0.8291, -0.4865, -4.468e-07, 1.0, 9.211e-07, 0.5037, 0.1179, 0.8558, -0.4893, 0.1179, 0.8641, -0.466, -0.3252, 0.8229, 0.4797, -0.3252, 0.815, 0.993, 0.1179, -0.008305, 0.5037, 0.1179, 0.8558, 0.4797, -0.3252, 0.815, 0.9456, -0.3252, -0.00791, 0.4893, 0.1179, -0.8641, 0.993, 0.1179, -0.008305, 0.9456, -0.3252, -0.00791, 0.466, -0.3252, -0.8229, -0.5037, 0.1179, -0.8558, 0.4893, 0.1179, -0.8641, 0.466, -0.3252, -0.8229, -0.4797, -0.3252, -0.815, -0.993, 0.1179, 0.008306, -0.5037, 0.1179, -0.8558, -0.4797, -0.3252, -0.815, -0.9456, -0.3252, 0.007909, -0.4902, -0.1013, 0.8657, -0.466, -0.3252, 0.8229, -0.9456, -0.3252, 0.007909, -0.9948, -0.1013, 0.008321, 0.2755, 0.6935, -0.6657, 0.7165, 0.5862, -0.3782, 0.3587, 0.9313, 0.06254, 0.02433, 0.9976, -0.06511, -0.3065, 0.9313, -0.197, 0.02433, 0.9976, -0.06511, -0.06582, 0.9855, 0.1567, -0.3331, 0.9418, 0.04554, 0.02433, 0.9976, -0.06511, 0.3587, 0.9313, 0.06254, 0.2047, 0.9454, 0.2536, -0.06582, 0.9855, 0.1567, -0.252, 0.6078, -0.753, 0.2755, 0.6935, -0.6657, 0.02433, 0.9976, -0.06511, -0.3065, 0.9313, -0.197, 0.369, 0.2028, -0.907, 0.8069, 0.1619, -0.5681, 0.7165, 0.5862, -0.3782, 0.2755, 0.6935, -0.6657, -0.1826, 0.1812, -0.9663, 0.369, 0.2028, -0.907, 0.2755, 0.6935, -0.6657, -0.252, 0.6078, -0.753, -0.6794, 0.6845, 0.2643, -0.7786, 0.5736, -0.2544, -0.2078, 0.9265, -0.3137, -0.06468, 0.9978, 0.01325, 0.07313, 0.9366, 0.3427, -0.06468, 0.9978, 0.01325, 0.1567, 0.9846, -0.07767, 0.2648, 0.9451, 0.1915, -0.06468, 0.9978, 0.01325, -0.2078, 0.9265, -0.3137, 0.0364, 0.9405, -0.3379, 0.1567, 0.9846, -0.07767, -0.3653, 0.6115, 0.7019, -0.6794, 0.6845, 0.2643, -0.06468, 0.9978, 0.01325, 0.07313, 0.9366, 0.3427, -0.9114, 0.1773, 0.3713, -0.9756, 0.1322, -0.1752, -0.7786, 0.5736, -0.2544, -0.6794, 0.6845, 0.2643, -0.568, 0.1683, 0.8057, -0.9114, 0.1773, 0.3713, -0.6794, 0.6845, 0.2643, -0.3653, 0.6115, 0.7019, 0.5121, 0.6908, 0.5105, 0.07463, 0.5846, 0.8079, -0.2048, 0.931, 0.3022, 0.03917, 0.9984, 0.04062, 0.2873, 0.9334, -0.2152, 0.03917, 0.9984, 0.04062, -0.1318, 0.9831, -0.1267, 0.07276, 0.9406, -0.3317, 0.03917, 0.9984, 0.04062, -0.2048, 0.931, 0.3022, -0.3235, 0.9422, 0.08719, -0.1318, 0.9831, -0.1267, 0.79, 0.6111, 0.05009, 0.5121, 0.6908, 0.5105, 0.03917, 0.9984, 0.04062, 0.2873, 0.9334, -0.2152, 0.7013, 0.1857, 0.6882, 0.2245, 0.145, 0.9636, 0.07463, 0.5846, 0.8079, 0.5121, 0.6908, 0.5105, 0.9647, 0.1696, 0.2014, 0.7013, 0.1857, 0.6882, 0.5121, 0.6908, 0.5105, 0.79, 0.6111, 0.05009, -0.3116, 0.6658, -0.678, 0.2003, 0.5549, -0.8074, 0.2938, 0.9224, -0.2506, -0.0238, 0.9958, -0.08863, -0.3433, 0.9365, 0.0715, -0.0238, 0.9958, -0.08863, 0.08117, 0.9886, 0.1268, -0.1803, 0.9506, 0.2528, -0.0238, 0.9958, -0.08863, 0.2938, 0.9224, -0.2506, 0.3335, 0.9427, -0.008856, 0.08117, 0.9886, 0.1268, -0.7278, 0.5986, -0.3347, -0.3116, 0.6658, -0.678, -0.0238, 0.9958, -0.08863, -0.3433, 0.9365, 0.0715, -0.43, 0.1524, -0.8899, 0.1116, 0.1083, -0.9878, 0.2003, 0.5549, -0.8074, -0.3116, 0.6658, -0.678, -0.8414, 0.1499, -0.5192, -0.43, 0.1524, -0.8899, -0.3116, 0.6658, -0.678, -0.7278, 0.5986, -0.3347, -0.2506, 0.7049, 0.6635, -0.704, 0.5906, 0.3944, -0.3645, 0.9278, -0.07972, -0.0248, 0.9992, 0.02991, 0.312, 0.9384, 0.1487, -0.0248, 0.9992, 0.02991, 0.05508, 0.9792, -0.1952, 0.3273, 0.9401, -0.09501, -0.0248, 0.9992, 0.02991, -0.3645, 0.9278, -0.07972, -0.2194, 0.9352, -0.2781, 0.05508, 0.9792, -0.1952, 0.2843, 0.629, 0.7236, -0.2506, 0.7049, 0.6635, -0.0248, 0.9992, 0.02991, 0.312, 0.9384, 0.1487, -0.3299, 0.2053, 0.9214, -0.7802, 0.1554, 0.6059, -0.704, 0.5906, 0.3944, -0.2506, 0.7049, 0.6635, 0.2226, 0.1924, 0.9557, -0.3299, 0.2053, 0.9214, -0.2506, 0.7049, 0.6635, 0.2843, 0.629, 0.7236, 0.7278, 0.6832, -0.05948, 0.6565, 0.5919, 0.4675, 0.09639, 0.9395, 0.3288, 0.06488, 0.9975, -0.02918, 0.03928, 0.923, -0.3828, 0.06488, 0.9975, -0.02918, -0.174, 0.9847, -0.01309, -0.1905, 0.9344, -0.301, 0.06488, 0.9975, -0.02918, 0.09639, 0.9395, 0.3288, -0.1428, 0.9512, 0.2734, -0.174, 0.9847, -0.01309, 0.5695, 0.591, -0.5713, 0.7278, 0.6832, -0.05948, 0.06488, 0.9975, -0.02918, 0.03928, 0.923, -0.3828, 0.9821, 0.1756, -0.06806, 0.8688, 0.1505, 0.4717, 0.6565, 0.5919, 0.4675, 0.7278, 0.6832, -0.05948, 0.795, 0.147, -0.5885, 0.9821, 0.1756, -0.06806, 0.7278, 0.6832, -0.05948, 0.5695, 0.591, -0.5713, -0.6511, 0.6658, -0.3644, -0.3136, 0.5549, -0.7705, 0.08989, 0.9224, -0.3756, -0.07143, 0.9958, -0.05761, -0.2354, 0.9365, 0.26, -0.07143, 0.9958, -0.05761, 0.1403, 0.9886, 0.05466, 0.003132, 0.9506, 0.3105, -0.07143, 0.9958, -0.05761, 0.08989, 0.9224, -0.3756, 0.2643, 0.9427, -0.2035, 0.1403, 0.9886, 0.05466, -0.7853, 0.5986, 0.1581, -0.6511, 0.6658, -0.3644, -0.07143, 0.9958, -0.05761, -0.2354, 0.9365, 0.26, -0.8716, 0.1524, -0.466, -0.4916, 0.1083, -0.8641, -0.3136, 0.5549, -0.7705, -0.6511, 0.6658, -0.3644, -0.9858, 0.1499, 0.07588, -0.8716, 0.1524, -0.466, -0.6511, 0.6658, -0.3644, -0.7853, 0.5986, 0.1581, 0.1882, 0.7049, 0.6838, -0.3368, 0.5906, 0.7334, -0.3415, 0.9278, 0.1502, -0.002433, 0.9992, 0.03878, 0.3397, 0.9384, -0.06353, -0.002433, 0.9992, 0.03878, -0.07045, 0.9792, -0.1902, 0.2086, 0.9401, -0.2696, -0.002433, 0.9992, 0.03878, -0.3415, 0.9278, 0.1502, -0.3411, 0.9352, -0.09552, -0.07045, 0.9792, -0.1902, 0.6559, 0.629, 0.4174, 0.1882, 0.7049, 0.6838, -0.002433, 0.9992, 0.03878, 0.3397, 0.9384, -0.06353, 0.276, 0.2053, 0.939, -0.2738, 0.1554, 0.9492, -0.3368, 0.5906, 0.7334, 0.1882, 0.7049, 0.6838, 0.7427, 0.1924, 0.6413, 0.276, 0.2053, 0.939, 0.1882, 0.7049, 0.6838, 0.6559, 0.629, 0.4174, 0.5532, 0.6832, -0.4766, 0.8059, 0.5919, -0.008775, 0.2715, 0.9395, 0.209, 0.03525, 0.9975, -0.06179, -0.1937, 0.923, -0.3325, 0.03525, 0.9975, -0.06179, -0.1483, 0.9847, 0.09187, -0.3313, 0.9344, -0.1311, 0.03525, 0.9975, -0.06179, 0.2715, 0.9395, 0.209, 0.04555, 0.9512, 0.3051, -0.1483, 0.9847, 0.09187, 0.1239, 0.591, -0.7971, 0.5532, 0.6832, -0.4766, 0.03525, 0.9975, -0.06179, -0.1937, 0.923, -0.3325, 0.7537, 0.1756, -0.6333, 0.98, 0.1505, -0.1304, 0.8059, 0.5919, -0.008775, 0.5532, 0.6832, -0.4766, 0.296, 0.147, -0.9438, 0.7537, 0.1756, -0.6333, 0.5532, 0.6832, -0.4766, 0.1239, 0.591, -0.7971, -0.2755, -0.6935, 0.6657, -0.02433, -0.9976, 0.06511, -0.3587, -0.9313, -0.06254, -0.7165, -0.5862, 0.3782, 0.3065, -0.9313, 0.197, 0.3331, -0.9418, -0.04554, 0.06582, -0.9855, -0.1567, -0.02433, -0.9976, 0.06511, -0.02433, -0.9976, 0.06511, 0.06582, -0.9855, -0.1567, -0.2047, -0.9454, -0.2536, -0.3587, -0.9313, -0.06254, 0.252, -0.6078, 0.753, 0.3065, -0.9313, 0.197, -0.02433, -0.9976, 0.06511, -0.2755, -0.6935, 0.6657, -0.369, -0.2028, 0.907, -0.2755, -0.6935, 0.6657, -0.7165, -0.5862, 0.3782, -0.8069, -0.1619, 0.5681, 0.1826, -0.1812, 0.9663, 0.252, -0.6078, 0.753, -0.2755, -0.6935, 0.6657, -0.369, -0.2028, 0.907, 0.6794, -0.6845, -0.2643, 0.06468, -0.9978, -0.01325, 0.2078, -0.9265, 0.3137, 0.7786, -0.5736, 0.2544, -0.07313, -0.9366, -0.3427, -0.2648, -0.9451, -0.1915, -0.1567, -0.9846, 0.07766, 0.06468, -0.9978, -0.01325, 0.06468, -0.9978, -0.01325, -0.1567, -0.9846, 0.07766, -0.0364, -0.9405, 0.3379, 0.2078, -0.9265, 0.3137, 0.3653, -0.6115, -0.7019, -0.07313, -0.9366, -0.3427, 0.06468, -0.9978, -0.01325, 0.6794, -0.6845, -0.2643, 0.9114, -0.1773, -0.3713, 0.6794, -0.6845, -0.2643, 0.7786, -0.5736, 0.2544, 0.9756, -0.1322, 0.1752, 0.568, -0.1683, -0.8057, 0.3653, -0.6115, -0.7019, 0.6794, -0.6845, -0.2643, 0.9114, -0.1773, -0.3713, -0.5121, -0.6908, -0.5105, -0.03917, -0.9984, -0.04062, 0.2048, -0.931, -0.3022, -0.07463, -0.5846, -0.8079, -0.2873, -0.9334, 0.2152, -0.07276, -0.9406, 0.3317, 0.1318, -0.9831, 0.1267, -0.03917, -0.9984, -0.04062, -0.03917, -0.9984, -0.04062, 0.1318, -0.9831, 0.1267, 0.3235, -0.9422, -0.0872, 0.2048, -0.931, -0.3022, -0.79, -0.6111, -0.05009, -0.2873, -0.9334, 0.2152, -0.03917, -0.9984, -0.04062, -0.5121, -0.6908, -0.5105, -0.7013, -0.1857, -0.6882, -0.5121, -0.6908, -0.5105, -0.07463, -0.5846, -0.8079, -0.2245, -0.145, -0.9636, -0.9647, -0.1696, -0.2014, -0.79, -0.6111, -0.05009, -0.5121, -0.6908, -0.5105, -0.7013, -0.1857, -0.6882, 0.3116, -0.6658, 0.678, 0.0238, -0.9958, 0.08863, -0.2938, -0.9224, 0.2506, -0.2003, -0.5549, 0.8074, 0.3433, -0.9365, -0.0715, 0.1803, -0.9506, -0.2528, -0.08117, -0.9886, -0.1268, 0.0238, -0.9958, 0.08863, 0.0238, -0.9958, 0.08863, -0.08117, -0.9886, -0.1268, -0.3335, -0.9427, 0.008856, -0.2938, -0.9224, 0.2506, 0.7278, -0.5986, 0.3347, 0.3433, -0.9365, -0.0715, 0.0238, -0.9958, 0.08863, 0.3116, -0.6658, 0.678, 0.43, -0.1524, 0.8899, 0.3116, -0.6658, 0.678, -0.2003, -0.5549, 0.8074, -0.1116, -0.1083, 0.9878, 0.8414, -0.1499, 0.5192, 0.7278, -0.5986, 0.3347, 0.3116, -0.6658, 0.678, 0.43, -0.1524, 0.8899, 0.2506, -0.7049, -0.6635, 0.0248, -0.9992, -0.02991, 0.3645, -0.9278, 0.07972, 0.704, -0.5906, -0.3944, -0.312, -0.9384, -0.1487, -0.3273, -0.9401, 0.09501, -0.05508, -0.9792, 0.1952, 0.0248, -0.9992, -0.02991, 0.0248, -0.9992, -0.02991, -0.05508, -0.9792, 0.1952, 0.2194, -0.9352, 0.2781, 0.3645, -0.9278, 0.07972, -0.2843, -0.629, -0.7236, -0.312, -0.9384, -0.1487, 0.0248, -0.9992, -0.02991, 0.2506, -0.7049, -0.6635, 0.3299, -0.2053, -0.9214, 0.2506, -0.7049, -0.6635, 0.704, -0.5906, -0.3944, 0.7802, -0.1554, -0.6059, -0.2226, -0.1924, -0.9557, -0.2843, -0.629, -0.7236, 0.2506, -0.7049, -0.6635, 0.3299, -0.2053, -0.9214, -0.7278, -0.6832, 0.05948, -0.06488, -0.9975, 0.02918, -0.09639, -0.9395, -0.3288, -0.6565, -0.5919, -0.4675, -0.03928, -0.923, 0.3828, 0.1905, -0.9344, 0.301, 0.174, -0.9847, 0.01309, -0.06488, -0.9975, 0.02918, -0.06488, -0.9975, 0.02918, 0.174, -0.9847, 0.01309, 0.1428, -0.9512, -0.2734, -0.09639, -0.9395, -0.3288, -0.5695, -0.591, 0.5713, -0.03928, -0.923, 0.3828, -0.06488, -0.9975, 0.02918, -0.7278, -0.6832, 0.05948, -0.9821, -0.1756, 0.06806, -0.7278, -0.6832, 0.05948, -0.6565, -0.5919, -0.4675, -0.8688, -0.1505, -0.4717, -0.795, -0.147, 0.5885, -0.5695, -0.591, 0.5713, -0.7278, -0.6832, 0.05948, -0.9821, -0.1756, 0.06806, 0.6511, -0.6658, 0.3644, 0.07143, -0.9958, 0.05761, -0.08989, -0.9224, 0.3756, 0.3136, -0.5549, 0.7705, 0.2354, -0.9365, -0.26, -0.003132, -0.9506, -0.3105, -0.1403, -0.9886, -0.05466, 0.07143, -0.9958, 0.05761, 0.07143, -0.9958, 0.05761, -0.1403, -0.9886, -0.05466, -0.2643, -0.9427, 0.2035, -0.08989, -0.9224, 0.3756, 0.7853, -0.5986, -0.1581, 0.2354, -0.9365, -0.26, 0.07143, -0.9958, 0.05761, 0.6511, -0.6658, 0.3644, 0.8716, -0.1524, 0.466, 0.6511, -0.6658, 0.3644, 0.3136, -0.5549, 0.7705, 0.4916, -0.1083, 0.8641, 0.9858, -0.1499, -0.07588, 0.7853, -0.5986, -0.1581, 0.6511, -0.6658, 0.3644, 0.8716, -0.1524, 0.466, -0.1882, -0.7049, -0.6838, 0.002433, -0.9992, -0.03878, 0.3415, -0.9278, -0.1502, 0.3368, -0.5906, -0.7334, -0.3397, -0.9384, 0.06353, -0.2086, -0.9401, 0.2696, 0.07045, -0.9792, 0.1902, 0.002433, -0.9992, -0.03878, 0.002433, -0.9992, -0.03878, 0.07045, -0.9792, 0.1902, 0.3411, -0.9352, 0.09552, 0.3415, -0.9278, -0.1502, -0.6559, -0.629, -0.4174, -0.3397, -0.9384, 0.06353, 0.002433, -0.9992, -0.03878, -0.1882, -0.7049, -0.6838, -0.276, -0.2053, -0.939, -0.1882, -0.7049, -0.6838, 0.3368, -0.5906, -0.7334, 0.2738, -0.1554, -0.9492, -0.7427, -0.1924, -0.6413, -0.6559, -0.629, -0.4174, -0.1882, -0.7049, -0.6838, -0.276, -0.2053, -0.939, -0.5532, -0.6832, 0.4766, -0.03525, -0.9975, 0.06179, -0.2715, -0.9395, -0.209, -0.8059, -0.5919, 0.008775, 0.1937, -0.923, 0.3325, 0.3313, -0.9344, 0.1311, 0.1483, -0.9847, -0.09187, -0.03525, -0.9975, 0.06179, -0.03525, -0.9975, 0.06179, 0.1483, -0.9847, -0.09187, -0.04555, -0.9512, -0.3051, -0.2715, -0.9395, -0.209, -0.1239, -0.591, 0.7971, 0.1937, -0.923, 0.3325, -0.03525, -0.9975, 0.06179, -0.5532, -0.6832, 0.4766, -0.7537, -0.1756, 0.6333, -0.5532, -0.6832, 0.4766, -0.8059, -0.5919, 0.008775, -0.98, -0.1505, 0.1304, -0.296, -0.147, 0.9438, -0.1239, -0.591, 0.7971, -0.5532, -0.6832, 0.4766, -0.7537, -0.1756, 0.6333])] * 3)])

# ---- objects
ob_pool_plant_02 = bpy.data.objects.new('Pool_Plant_02', me_sphere_003)

# ---- transforms, parenting, visibility, modifiers, constraints
ob_pool_plant_02.location = (0.0, 0.0, 0.0)
ob_pool_plant_02.rotation_euler = (1.571, -0.0, 0.0)
ob_pool_plant_02.scale = (0.01, 0.01, 0.01)
ob_pool_plant_02.color = (0.8, 0.8, 0.8, 1.0)

# ---- collection membership
col_collection.objects.link(ob_pool_plant_02)

# ---- scene / render settings (as saved in the file)
scene.frame_start = 1; scene.frame_end = 250; scene.frame_set(1)
scene.render.engine = 'BLENDER_EEVEE_NEXT'
scene.cycles.sampling_pattern = 'TABULATED_SOBOL'
scene.cycles.use_light_tree = False
scene.view_settings.view_transform = 'Filmic'
bpy.context.view_layer.update()

# ---- added for rendering (the .blend has no active camera and no usable light): camera, sun
cam_auto = bpy.data.cameras.new('AutoCamera')
cam_auto.lens = 50.0
cam_auto.sensor_width = 36.0
cam_auto.clip_end = 1000.0
ob_auto_camera = bpy.data.objects.new('AutoCamera', cam_auto)
scene.collection.objects.link(ob_auto_camera)
ob_auto_camera.location = (0.794716, -0.944822, 0.837852)
ob_auto_camera.rotation_euler = (1.09748, -7.21219e-08, 0.694738)
scene.camera = ob_auto_camera
light_auto_sun = bpy.data.lights.new('AutoSun', 'SUN')
light_auto_sun.energy = 3.0
light_auto_sun.angle = 0.0523599
ob_auto_sun = bpy.data.objects.new('AutoSun', light_auto_sun)
scene.collection.objects.link(ob_auto_sun)
ob_auto_sun.rotation_euler = (0.872665, 0.174533, 0.523599)
bpy.context.view_layer.update()
